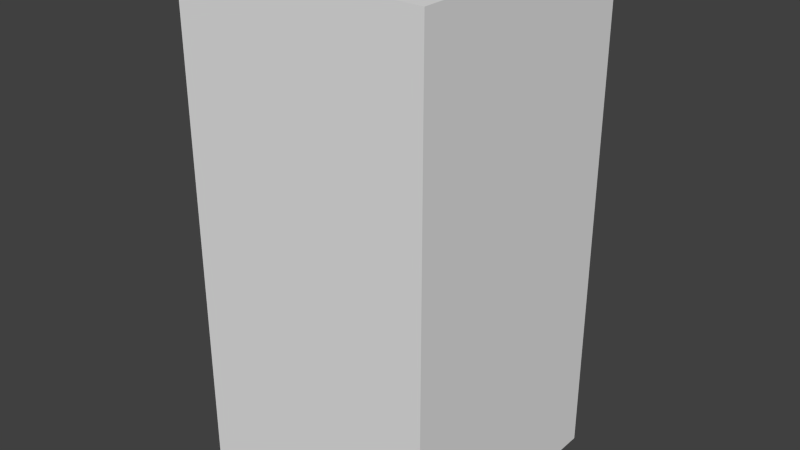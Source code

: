 # Source: redHouseEight.blend  (saved by Blender 2.68.0; exported with 4.5.12 LTS)
import bpy
from mathutils import Matrix  # noqa: F401  (used for matrix-valued properties, if any)

bpy.ops.wm.read_factory_settings(use_empty=True)
scene = bpy.context.scene
scene.name = 'Scene'

# ---- collections
col_collection_1 = bpy.data.collections.new('Collection 1'); scene.collection.children.link(col_collection_1)

# ---- world
world_world = bpy.data.worlds.new('World'); scene.world = world_world
world_world.color = (0.05088, 0.05088, 0.05088)
world_world.use_sun_shadow = False
world_world.sun_shadow_jitter_overblur = 0.0
world_world.cycles.sampling_method = 'MANUAL'
world_world.cycles.sample_map_resolution = 256

# ---- meshes
me_redhouseeight = bpy.data.meshes.new('redHouseEight')
me_redhouseeight.from_pydata([(-0.5, -0.5, -1.0), (-0.5, 0.5, -1.0), (0.5, 0.5, -1.0), (0.5, -0.5, -1.0), (-0.5, -0.5, 1.0), (-0.5, 0.5, 1.0), (0.5, 0.5, 1.0), (0.5, -0.5, 1.0)], [], [(4, 5, 1, 0), (5, 6, 2, 1), (6, 7, 3, 2), (7, 4, 0, 3), (0, 1, 2, 3), (7, 6, 5, 4)])
me_redhouseeight.use_remesh_preserve_volume = False
me_redhouseeight.use_remesh_preserve_attributes = False
me_redhouseeight.use_mirror_vertex_groups = False
me_redhouseeight.update()

# ---- objects
ob_redhouseeight = bpy.data.objects.new('redHouseEight', me_redhouseeight)

# ---- transforms, parenting, visibility, modifiers, constraints
ob_redhouseeight.location = (0.0, 0.0, 0.0)
ob_redhouseeight.lineart.crease_threshold = 0.0

# ---- collection membership
col_collection_1.objects.link(ob_redhouseeight)

# ---- scene / render settings (as saved in the file)
scene.frame_start = 1; scene.frame_end = 250; scene.frame_set(1)
scene.render.engine = 'BLENDER_EEVEE_NEXT'
scene.render.image_settings.color_mode = 'RGB'
scene.render.image_settings.compression = 90
scene.render.resolution_percentage = 50
scene.render.dither_intensity = 0.0
scene.cycles.use_denoising = False
scene.cycles.samples = 10
scene.cycles.sampling_pattern = 'TABULATED_SOBOL'
scene.cycles.light_sampling_threshold = 0.0
scene.cycles.use_adaptive_sampling = False
scene.cycles.use_light_tree = False
scene.cycles.blur_glossy = 0.0
scene.cycles.volume_bounces = 1
scene.cycles.pixel_filter_type = 'GAUSSIAN'
scene.cycles.sample_clamp_indirect = 0.0
scene.view_settings.view_transform = 'Standard'
bpy.context.view_layer.update()

# ---- added for rendering (the .blend has no active camera and no usable light): camera, sun
cam_auto = bpy.data.cameras.new('AutoCamera')
cam_auto.lens = 50.0
cam_auto.sensor_width = 36.0
cam_auto.clip_end = 1000.0
ob_auto_camera = bpy.data.objects.new('AutoCamera', cam_auto)
scene.collection.objects.link(ob_auto_camera)
ob_auto_camera.location = (2.26633, -2.71959, 1.81306)
ob_auto_camera.rotation_euler = (1.09748, -7.21219e-08, 0.694738)
scene.camera = ob_auto_camera
light_auto_sun = bpy.data.lights.new('AutoSun', 'SUN')
light_auto_sun.energy = 3.0
light_auto_sun.angle = 0.0523599
ob_auto_sun = bpy.data.objects.new('AutoSun', light_auto_sun)
scene.collection.objects.link(ob_auto_sun)
ob_auto_sun.rotation_euler = (0.872665, 0.174533, 0.523599)
bpy.context.view_layer.update()
